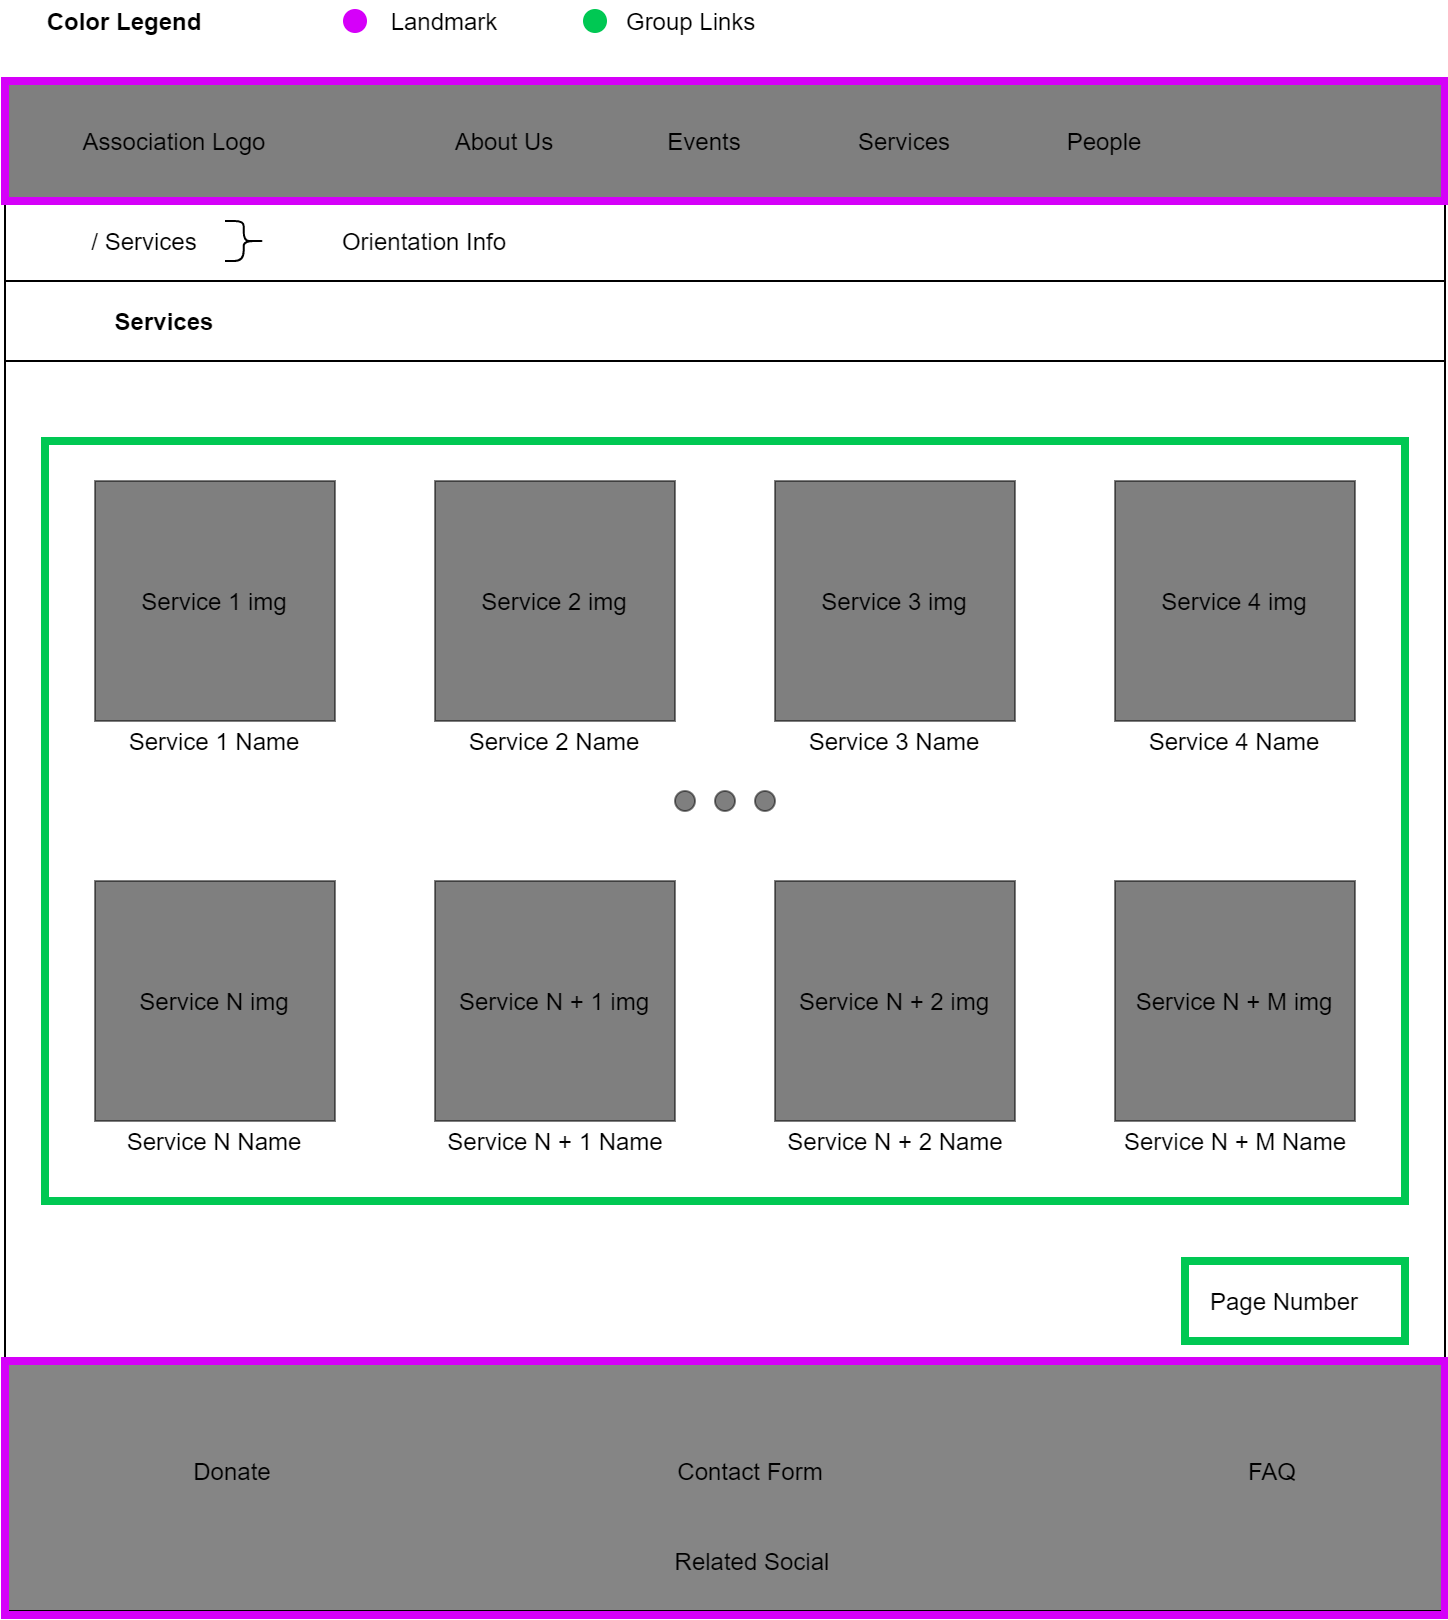

The diagram above was exported from draw.io. Its source (the exported page's mxGraphModel, read from the mxfile embedded in the PNG):
<mxGraphModel dx="1422" dy="713" grid="1" gridSize="10" guides="1" tooltips="1" connect="1" arrows="1" fold="1" page="1" pageScale="1" pageWidth="827" pageHeight="1169" math="0" shadow="0">
  <root>
    <mxCell id="0" />
    <mxCell id="1" parent="0" />
    <mxCell id="DDU2CZ-y-U2Bd8dDzV6b-77" value="&lt;span style=&quot;font-weight: normal&quot;&gt;&lt;font color=&quot;#000000&quot;&gt;&amp;nbsp; Group Links&lt;/font&gt;&lt;/span&gt;" style="text;html=1;strokeColor=none;fillColor=none;align=center;verticalAlign=middle;whiteSpace=wrap;rounded=0;fontColor=#00C853;fontStyle=1" parent="1" vertex="1">
      <mxGeometry x="320" width="120" height="20" as="geometry" />
    </mxCell>
    <mxCell id="DDU2CZ-y-U2Bd8dDzV6b-71" value="" style="rounded=0;whiteSpace=wrap;html=1;fillColor=none;strokeColor=#00C853;strokeWidth=4;" parent="1" vertex="1">
      <mxGeometry x="60" y="220" width="680" height="380" as="geometry" />
    </mxCell>
    <mxCell id="DDU2CZ-y-U2Bd8dDzV6b-1" value="" style="rounded=0;whiteSpace=wrap;html=1;fillColor=#000000;gradientColor=none;opacity=50;" parent="1" vertex="1">
      <mxGeometry x="40" y="40" width="720" height="60" as="geometry" />
    </mxCell>
    <mxCell id="DDU2CZ-y-U2Bd8dDzV6b-2" value="Association Logo" style="text;html=1;strokeColor=none;fillColor=none;align=center;verticalAlign=middle;whiteSpace=wrap;rounded=0;" parent="1" vertex="1">
      <mxGeometry x="60" y="60" width="130" height="20" as="geometry" />
    </mxCell>
    <mxCell id="DDU2CZ-y-U2Bd8dDzV6b-3" value="About Us" style="text;html=1;strokeColor=none;fillColor=none;align=center;verticalAlign=middle;whiteSpace=wrap;rounded=0;" parent="1" vertex="1">
      <mxGeometry x="240" y="60" width="100" height="20" as="geometry" />
    </mxCell>
    <mxCell id="DDU2CZ-y-U2Bd8dDzV6b-4" value="Events" style="text;html=1;strokeColor=none;fillColor=none;align=center;verticalAlign=middle;whiteSpace=wrap;rounded=0;" parent="1" vertex="1">
      <mxGeometry x="340" y="60" width="100" height="20" as="geometry" />
    </mxCell>
    <mxCell id="DDU2CZ-y-U2Bd8dDzV6b-5" value="Services" style="text;html=1;strokeColor=none;fillColor=none;align=center;verticalAlign=middle;whiteSpace=wrap;rounded=0;" parent="1" vertex="1">
      <mxGeometry x="440" y="60" width="100" height="20" as="geometry" />
    </mxCell>
    <mxCell id="DDU2CZ-y-U2Bd8dDzV6b-6" value="People" style="text;html=1;strokeColor=none;fillColor=none;align=center;verticalAlign=middle;whiteSpace=wrap;rounded=0;" parent="1" vertex="1">
      <mxGeometry x="540" y="60" width="100" height="20" as="geometry" />
    </mxCell>
    <mxCell id="DDU2CZ-y-U2Bd8dDzV6b-7" value="&lt;span style=&quot;font-weight: normal&quot;&gt;&lt;font color=&quot;#000000&quot;&gt;Landmark&lt;/font&gt;&lt;/span&gt;" style="text;html=1;strokeColor=none;fillColor=none;align=center;verticalAlign=middle;whiteSpace=wrap;rounded=0;fontColor=#00C853;fontStyle=1" parent="1" vertex="1">
      <mxGeometry x="200" width="120" height="20" as="geometry" />
    </mxCell>
    <mxCell id="DDU2CZ-y-U2Bd8dDzV6b-9" value="" style="rounded=0;whiteSpace=wrap;html=1;fillColor=#858585;gradientColor=none;" parent="1" vertex="1">
      <mxGeometry x="40" y="680" width="720" height="125" as="geometry" />
    </mxCell>
    <mxCell id="DDU2CZ-y-U2Bd8dDzV6b-10" value="Related Social" style="text;html=1;strokeColor=none;fillColor=none;align=center;verticalAlign=middle;whiteSpace=wrap;rounded=0;" parent="1" vertex="1">
      <mxGeometry x="349" y="770" width="130" height="20" as="geometry" />
    </mxCell>
    <mxCell id="DDU2CZ-y-U2Bd8dDzV6b-11" value="Contact Form" style="text;html=1;strokeColor=none;fillColor=none;align=center;verticalAlign=middle;whiteSpace=wrap;rounded=0;" parent="1" vertex="1">
      <mxGeometry x="348" y="725" width="130" height="20" as="geometry" />
    </mxCell>
    <mxCell id="DDU2CZ-y-U2Bd8dDzV6b-12" value="FAQ" style="text;html=1;strokeColor=none;fillColor=none;align=center;verticalAlign=middle;whiteSpace=wrap;rounded=0;" parent="1" vertex="1">
      <mxGeometry x="609" y="725" width="130" height="20" as="geometry" />
    </mxCell>
    <mxCell id="DDU2CZ-y-U2Bd8dDzV6b-13" value="Donate" style="text;html=1;strokeColor=none;fillColor=none;align=center;verticalAlign=middle;whiteSpace=wrap;rounded=0;" parent="1" vertex="1">
      <mxGeometry x="89" y="725" width="130" height="20" as="geometry" />
    </mxCell>
    <mxCell id="DDU2CZ-y-U2Bd8dDzV6b-14" value="" style="endArrow=none;html=1;entryX=0;entryY=1;entryDx=0;entryDy=0;exitX=0;exitY=0;exitDx=0;exitDy=0;" parent="1" source="DDU2CZ-y-U2Bd8dDzV6b-9" target="DDU2CZ-y-U2Bd8dDzV6b-1" edge="1">
      <mxGeometry width="50" height="50" relative="1" as="geometry">
        <mxPoint x="40" y="280" as="sourcePoint" />
        <mxPoint x="100" y="140" as="targetPoint" />
      </mxGeometry>
    </mxCell>
    <mxCell id="DDU2CZ-y-U2Bd8dDzV6b-15" value="" style="endArrow=none;html=1;entryX=0;entryY=1;entryDx=0;entryDy=0;exitX=1;exitY=0;exitDx=0;exitDy=0;" parent="1" source="DDU2CZ-y-U2Bd8dDzV6b-22" edge="1">
      <mxGeometry width="50" height="50" relative="1" as="geometry">
        <mxPoint x="760" y="520.0000000000001" as="sourcePoint" />
        <mxPoint x="760.0000000000005" y="100" as="targetPoint" />
      </mxGeometry>
    </mxCell>
    <mxCell id="DDU2CZ-y-U2Bd8dDzV6b-21" value="" style="rounded=0;whiteSpace=wrap;html=1;fillColor=none;strokeColor=#D500F9;strokeWidth=4;" parent="1" vertex="1">
      <mxGeometry x="40" y="40" width="720" height="60" as="geometry" />
    </mxCell>
    <mxCell id="DDU2CZ-y-U2Bd8dDzV6b-22" value="" style="rounded=0;whiteSpace=wrap;html=1;fillColor=none;strokeColor=#D500F9;strokeWidth=4;" parent="1" vertex="1">
      <mxGeometry x="40" y="680" width="720" height="127" as="geometry" />
    </mxCell>
    <mxCell id="DDU2CZ-y-U2Bd8dDzV6b-23" value="" style="endArrow=none;html=1;fontColor=#FF5131;" parent="1" edge="1">
      <mxGeometry width="50" height="50" relative="1" as="geometry">
        <mxPoint x="40" y="140" as="sourcePoint" />
        <mxPoint x="760" y="140" as="targetPoint" />
      </mxGeometry>
    </mxCell>
    <mxCell id="DDU2CZ-y-U2Bd8dDzV6b-25" value="/ Services" style="text;html=1;strokeColor=none;fillColor=none;align=center;verticalAlign=middle;whiteSpace=wrap;rounded=0;fontColor=#000000;opacity=50;" parent="1" vertex="1">
      <mxGeometry x="60" y="110" width="100" height="20" as="geometry" />
    </mxCell>
    <mxCell id="DDU2CZ-y-U2Bd8dDzV6b-26" value="Services" style="text;html=1;strokeColor=none;fillColor=none;align=center;verticalAlign=middle;whiteSpace=wrap;rounded=0;fontColor=#000000;opacity=50;fontStyle=1" parent="1" vertex="1">
      <mxGeometry x="40" y="150" width="160" height="20" as="geometry" />
    </mxCell>
    <mxCell id="DDU2CZ-y-U2Bd8dDzV6b-27" value="" style="shape=curlyBracket;whiteSpace=wrap;html=1;rounded=1;strokeColor=#000000;strokeWidth=1;fillColor=#000000;gradientColor=none;fontColor=#000000;rotation=-180;size=0.5333343505859375;" parent="1" vertex="1">
      <mxGeometry x="150" y="110" width="20" height="20" as="geometry" />
    </mxCell>
    <mxCell id="DDU2CZ-y-U2Bd8dDzV6b-28" value="Orientation Info" style="text;html=1;strokeColor=none;fillColor=none;align=center;verticalAlign=middle;whiteSpace=wrap;rounded=0;fontColor=#000000;opacity=50;" parent="1" vertex="1">
      <mxGeometry x="180" y="110" width="140" height="20" as="geometry" />
    </mxCell>
    <mxCell id="DDU2CZ-y-U2Bd8dDzV6b-29" value="" style="endArrow=none;html=1;fontColor=#FF5131;" parent="1" edge="1">
      <mxGeometry width="50" height="50" relative="1" as="geometry">
        <mxPoint x="40" y="180" as="sourcePoint" />
        <mxPoint x="760" y="180" as="targetPoint" />
      </mxGeometry>
    </mxCell>
    <mxCell id="DDU2CZ-y-U2Bd8dDzV6b-53" value="Service 2 img" style="rounded=0;whiteSpace=wrap;html=1;strokeColor=#000000;strokeWidth=1;fillColor=#000000;gradientColor=none;fontColor=#000000;opacity=50;" parent="1" vertex="1">
      <mxGeometry x="255" y="240" width="120" height="120" as="geometry" />
    </mxCell>
    <mxCell id="DDU2CZ-y-U2Bd8dDzV6b-54" value="Service 3 img" style="rounded=0;whiteSpace=wrap;html=1;strokeColor=#000000;strokeWidth=1;fillColor=#000000;gradientColor=none;fontColor=#000000;opacity=50;" parent="1" vertex="1">
      <mxGeometry x="425" y="240" width="120" height="120" as="geometry" />
    </mxCell>
    <mxCell id="DDU2CZ-y-U2Bd8dDzV6b-55" value="Service 4 img" style="rounded=0;whiteSpace=wrap;html=1;strokeColor=#000000;strokeWidth=1;fillColor=#000000;gradientColor=none;fontColor=#000000;opacity=50;" parent="1" vertex="1">
      <mxGeometry x="595" y="240" width="120" height="120" as="geometry" />
    </mxCell>
    <mxCell id="DDU2CZ-y-U2Bd8dDzV6b-56" value="Service N + 1 img" style="rounded=0;whiteSpace=wrap;html=1;strokeColor=#000000;strokeWidth=1;fillColor=#000000;gradientColor=none;fontColor=#000000;opacity=50;" parent="1" vertex="1">
      <mxGeometry x="255" y="440" width="120" height="120" as="geometry" />
    </mxCell>
    <mxCell id="DDU2CZ-y-U2Bd8dDzV6b-58" value="" style="ellipse;whiteSpace=wrap;html=1;aspect=fixed;strokeColor=#000000;strokeWidth=1;fillColor=#000000;gradientColor=none;fontColor=#000000;opacity=50;" parent="1" vertex="1">
      <mxGeometry x="375" y="395" width="10" height="10" as="geometry" />
    </mxCell>
    <mxCell id="DDU2CZ-y-U2Bd8dDzV6b-59" value="" style="ellipse;whiteSpace=wrap;html=1;aspect=fixed;strokeColor=#000000;strokeWidth=1;fillColor=#000000;gradientColor=none;fontColor=#000000;opacity=50;" parent="1" vertex="1">
      <mxGeometry x="395" y="395" width="10" height="10" as="geometry" />
    </mxCell>
    <mxCell id="DDU2CZ-y-U2Bd8dDzV6b-60" value="" style="ellipse;whiteSpace=wrap;html=1;aspect=fixed;strokeColor=#000000;strokeWidth=1;fillColor=#000000;gradientColor=none;fontColor=#000000;opacity=50;" parent="1" vertex="1">
      <mxGeometry x="415" y="395" width="10" height="10" as="geometry" />
    </mxCell>
    <mxCell id="DDU2CZ-y-U2Bd8dDzV6b-62" value="Service N + M img" style="rounded=0;whiteSpace=wrap;html=1;strokeColor=#000000;strokeWidth=1;fillColor=#000000;gradientColor=none;fontColor=#000000;opacity=50;" parent="1" vertex="1">
      <mxGeometry x="595" y="440" width="120" height="120" as="geometry" />
    </mxCell>
    <mxCell id="DDU2CZ-y-U2Bd8dDzV6b-63" value="Service N + 2 img" style="rounded=0;whiteSpace=wrap;html=1;strokeColor=#000000;strokeWidth=1;fillColor=#000000;gradientColor=none;fontColor=#000000;opacity=50;" parent="1" vertex="1">
      <mxGeometry x="425" y="440" width="120" height="120" as="geometry" />
    </mxCell>
    <mxCell id="DDU2CZ-y-U2Bd8dDzV6b-64" value="Page Number" style="text;html=1;strokeColor=none;fillColor=none;align=center;verticalAlign=middle;whiteSpace=wrap;rounded=0;fontColor=#000000;opacity=50;" parent="1" vertex="1">
      <mxGeometry x="640" y="640" width="80" height="20" as="geometry" />
    </mxCell>
    <mxCell id="DDU2CZ-y-U2Bd8dDzV6b-72" value="" style="rounded=0;whiteSpace=wrap;html=1;fillColor=none;strokeColor=#00C853;strokeWidth=4;" parent="1" vertex="1">
      <mxGeometry x="630" y="630" width="110" height="40" as="geometry" />
    </mxCell>
    <mxCell id="DDU2CZ-y-U2Bd8dDzV6b-73" value="Color Legend" style="text;html=1;strokeColor=none;fillColor=none;align=center;verticalAlign=middle;whiteSpace=wrap;rounded=0;fontColor=#000000;opacity=50;fontStyle=1" parent="1" vertex="1">
      <mxGeometry x="40" width="120" height="20" as="geometry" />
    </mxCell>
    <mxCell id="DDU2CZ-y-U2Bd8dDzV6b-75" value="" style="ellipse;whiteSpace=wrap;html=1;aspect=fixed;strokeColor=#D500F9;strokeWidth=2;fillColor=#d500f9;gradientColor=none;fontColor=#000000;align=center;" parent="1" vertex="1">
      <mxGeometry x="210" y="5" width="10" height="10" as="geometry" />
    </mxCell>
    <mxCell id="DDU2CZ-y-U2Bd8dDzV6b-76" value="" style="ellipse;whiteSpace=wrap;html=1;aspect=fixed;strokeColor=#00C853;strokeWidth=2;fillColor=#00C853;gradientColor=none;fontColor=#000000;align=center;" parent="1" vertex="1">
      <mxGeometry x="330" y="5" width="10" height="10" as="geometry" />
    </mxCell>
    <mxCell id="6rrIU_UrKcx6fIgfcx1o-1" value="Service 1 img" style="rounded=0;whiteSpace=wrap;html=1;strokeColor=#000000;strokeWidth=1;fillColor=#000000;gradientColor=none;fontColor=#000000;opacity=50;" parent="1" vertex="1">
      <mxGeometry x="85" y="240" width="120" height="120" as="geometry" />
    </mxCell>
    <mxCell id="6rrIU_UrKcx6fIgfcx1o-2" value="Service N img" style="rounded=0;whiteSpace=wrap;html=1;strokeColor=#000000;strokeWidth=1;fillColor=#000000;gradientColor=none;fontColor=#000000;opacity=50;" parent="1" vertex="1">
      <mxGeometry x="85" y="440" width="120" height="120" as="geometry" />
    </mxCell>
    <mxCell id="6rrIU_UrKcx6fIgfcx1o-6" value="Service 1 Name" style="text;html=1;strokeColor=none;fillColor=none;align=center;verticalAlign=middle;whiteSpace=wrap;rounded=0;" parent="1" vertex="1">
      <mxGeometry x="91.25" y="360" width="107.5" height="20" as="geometry" />
    </mxCell>
    <mxCell id="6rrIU_UrKcx6fIgfcx1o-7" value="Service 2 Name" style="text;html=1;strokeColor=none;fillColor=none;align=center;verticalAlign=middle;whiteSpace=wrap;rounded=0;" parent="1" vertex="1">
      <mxGeometry x="261.25" y="360" width="107.5" height="20" as="geometry" />
    </mxCell>
    <mxCell id="6rrIU_UrKcx6fIgfcx1o-9" value="Service 3 Name" style="text;html=1;strokeColor=none;fillColor=none;align=center;verticalAlign=middle;whiteSpace=wrap;rounded=0;" parent="1" vertex="1">
      <mxGeometry x="431.25" y="360" width="107.5" height="20" as="geometry" />
    </mxCell>
    <mxCell id="6rrIU_UrKcx6fIgfcx1o-10" value="Service 4 Name" style="text;html=1;strokeColor=none;fillColor=none;align=center;verticalAlign=middle;whiteSpace=wrap;rounded=0;" parent="1" vertex="1">
      <mxGeometry x="601.25" y="360" width="107.5" height="20" as="geometry" />
    </mxCell>
    <mxCell id="6rrIU_UrKcx6fIgfcx1o-11" value="Service N Name" style="text;html=1;strokeColor=none;fillColor=none;align=center;verticalAlign=middle;whiteSpace=wrap;rounded=0;" parent="1" vertex="1">
      <mxGeometry x="91.25" y="560" width="107.5" height="20" as="geometry" />
    </mxCell>
    <mxCell id="6rrIU_UrKcx6fIgfcx1o-12" value="Service N + 1 Name" style="text;html=1;strokeColor=none;fillColor=none;align=center;verticalAlign=middle;whiteSpace=wrap;rounded=0;" parent="1" vertex="1">
      <mxGeometry x="250.63" y="560" width="128.75" height="20" as="geometry" />
    </mxCell>
    <mxCell id="6rrIU_UrKcx6fIgfcx1o-13" value="Service N + 2 Name" style="text;html=1;strokeColor=none;fillColor=none;align=center;verticalAlign=middle;whiteSpace=wrap;rounded=0;" parent="1" vertex="1">
      <mxGeometry x="420.63" y="560" width="128.75" height="20" as="geometry" />
    </mxCell>
    <mxCell id="6rrIU_UrKcx6fIgfcx1o-14" value="Service N + M Name" style="text;html=1;strokeColor=none;fillColor=none;align=center;verticalAlign=middle;whiteSpace=wrap;rounded=0;" parent="1" vertex="1">
      <mxGeometry x="590.63" y="560" width="128.75" height="20" as="geometry" />
    </mxCell>
  </root>
</mxGraphModel>